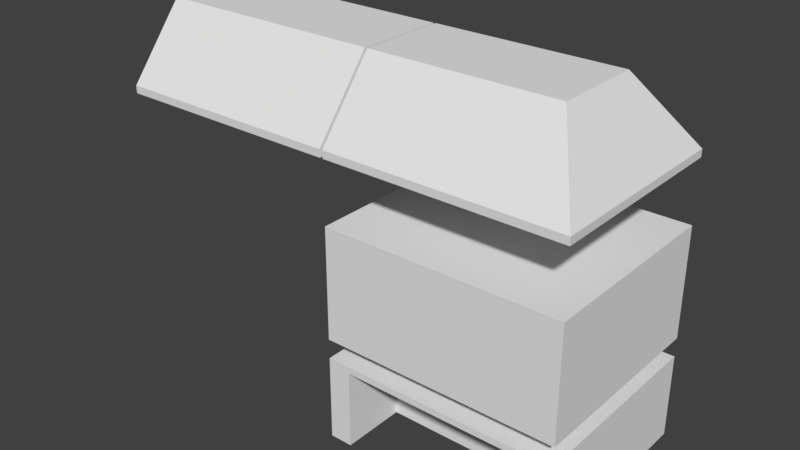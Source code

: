# Source: Boxe.blend  (saved by Blender 2.79.0; exported with 4.5.12 LTS)
import bpy
from mathutils import Matrix  # noqa: F401  (used for matrix-valued properties, if any)

bpy.ops.wm.read_factory_settings(use_empty=True)
scene = bpy.context.scene
scene.name = 'Scene'

# ---- collections
col_collection_1 = bpy.data.collections.new('Collection 1'); scene.collection.children.link(col_collection_1)

# ---- materials (node trees are filled in below, after node groups)
mat_window_glass = bpy.data.materials.new('Window Glass')
mat_window_glass.alpha_threshold = 0.0
mat_window_glass.use_transparent_shadow = False
mat_window_glass.roughness = 0.5
mat_window_border = bpy.data.materials.new('Window Border')
mat_window_border.alpha_threshold = 0.0
mat_window_border.use_transparent_shadow = False
mat_window_border.roughness = 0.5
mat_all = bpy.data.materials.new('All')
mat_all.alpha_threshold = 0.0
mat_all.use_transparent_shadow = False
mat_all.roughness = 0.5

# ---- material node trees

# ---- world
world_world = bpy.data.worlds.new('World'); scene.world = world_world
world_world.color = (0.05088, 0.05088, 0.05088)
world_world.use_sun_shadow = False
world_world.sun_shadow_jitter_overblur = 0.0
world_world.cycles.sampling_method = 'MANUAL'

# ---- meshes
me_cube_001 = bpy.data.meshes.new('Cube.001')
me_cube_001.from_pydata([(-25.96, -2.437, 17.31), (-25.96, -2.437, 17.86), (-25.96, 12.16, 17.31), (-25.96, 12.16, 17.86), (-8.808, -2.437, 17.31), (-8.808, -2.437, 17.86), (-8.808, 12.16, 17.31), (-8.808, 12.16, 17.86), (-8.808, 1.739, 23.08), (-25.96, 0.0823, 17.31), (-25.96, 1.739, 23.08), (-8.808, 0.0823, 17.31), (-8.808, 9.564, 17.31), (-25.96, 8.313, 23.08), (-8.808, 8.313, 23.08), (-25.96, 9.564, 17.31)], [], [(10, 9, 0, 1), (7, 14, 12, 6), (12, 11, 9, 15), (2, 3, 7, 6), (11, 4, 0, 9), (14, 8, 11, 12), (13, 10, 8, 14), (3, 2, 15, 13), (4, 5, 1, 0), (13, 15, 9, 10), (10, 1, 5, 8), (8, 5, 4, 11), (6, 12, 15, 2), (3, 13, 14, 7)])
me_cube_001.use_remesh_preserve_volume = False
me_cube_001.use_remesh_preserve_attributes = False
me_cube_001.use_mirror_vertex_groups = False
me_cube_001.update()
me_cube_003 = bpy.data.meshes.new('Cube.003')
me_cube_003.from_pydata([(-9.731, -7.308, -1.205), (-9.731, -7.308, -0.6515), (-9.731, 7.285, -1.205), (-9.731, 7.285, -0.6515), (7.425, -7.308, -1.205), (7.425, -7.308, -0.6515), (7.425, 7.285, -1.205), (7.425, 7.285, -0.6515), (-9.731, -4.789, -1.205), (-9.731, -3.183, 4.591), (7.425, -4.789, -1.205), (7.425, 4.693, -1.205), (-9.731, 3.397, 4.591), (-9.731, 4.693, -1.205), (4.162, 4.693, -1.205), (4.162, 3.397, 4.591), (4.162, 7.285, -1.205), (4.162, 7.285, -0.6515), (4.162, -7.308, -1.205), (4.162, -7.308, -0.6515), (4.162, -4.789, -1.205), (4.162, -3.183, 4.591)], [], [(9, 8, 0, 1), (14, 20, 8, 13), (16, 17, 7, 6), (20, 18, 0, 8), (15, 21, 5, 7), (3, 2, 13, 12), (18, 19, 1, 0), (12, 13, 8, 9), (21, 19, 5), (7, 5, 4, 10, 11, 6), (16, 14, 13, 2), (17, 15, 7), (3, 12, 15, 17), (6, 11, 14, 16), (9, 1, 19, 21), (4, 5, 19, 18), (12, 9, 21, 15), (10, 4, 18, 20), (2, 3, 17, 16), (11, 10, 20, 14)])
me_cube_003.use_remesh_preserve_volume = False
me_cube_003.use_remesh_preserve_attributes = False
me_cube_003.use_mirror_vertex_groups = False
me_cube_003.update()
me_cube = bpy.data.meshes.new('Cube')
me_cube.from_pydata([(8.602, 12.13, 4.555), (8.602, 12.13, 12.77), (8.602, -2.409, 4.555), (8.602, -2.409, 12.77), (-8.602, 12.13, 4.555), (-8.602, 12.13, 12.77), (-8.602, -2.409, 4.555), (-8.602, -2.409, 12.77), (8.602, 12.13, 7.292), (8.602, 12.13, 10.03), (8.602, -2.409, 10.03), (8.602, -2.409, 7.292), (-8.602, -2.409, 10.03), (-8.602, -2.409, 7.292), (-8.602, 12.13, 10.03), (-8.602, 12.13, 7.292), (-4.523, -2.409, 4.555), (-0.2218, -2.409, 4.555), (4.079, -2.409, 4.555), (4.079, -2.409, 12.77), (-0.2218, -2.409, 12.77), (-4.523, -2.409, 12.77), (4.079, 12.13, 4.555), (-0.2218, 12.13, 4.555), (-4.523, 12.13, 4.555), (-4.523, 12.13, 12.77), (-0.2218, 12.13, 12.77), (4.079, 12.13, 12.77), (-4.523, 12.13, 7.292), (-0.2218, 12.13, 7.292), (4.079, 12.13, 7.292), (-4.523, 12.13, 10.03), (-0.2218, 12.13, 10.03), (4.079, 12.13, 10.03), (4.079, -2.409, 7.292), (-0.2218, -2.409, 7.292), (-4.523, -2.409, 7.292), (4.079, -2.409, 10.03), (-0.2218, -2.409, 10.03), (-4.523, -2.409, 10.03), (-4.171, -2.409, 4.555), (-4.171, -2.409, 12.77), (-4.171, 12.13, 4.555), (-4.171, 12.13, 12.77), (-4.171, 12.13, 7.292), (-4.171, 12.13, 10.03), (-4.171, -2.409, 7.292), (-4.171, -2.409, 10.03), (0.1519, -2.409, 4.555), (0.1519, -2.409, 12.77), (0.1519, 12.13, 4.555), (0.1519, 12.13, 12.77), (0.1519, 12.13, 7.292), (0.1519, 12.13, 10.03), (0.1519, -2.409, 7.292), (0.1519, -2.409, 10.03), (4.499, -2.409, 4.555), (4.499, 12.13, 12.77), (4.499, 12.13, 7.292), (4.499, 12.13, 10.03), (4.499, -2.409, 12.77), (4.499, 12.13, 4.555), (4.499, -2.409, 7.292), (4.499, -2.409, 10.03), (8.229, -2.409, 4.555), (8.229, 12.13, 12.77), (8.229, 12.13, 7.292), (8.229, 12.13, 10.03), (8.229, -2.409, 12.77), (8.229, 12.13, 4.555), (8.229, -2.409, 7.292), (8.229, -2.409, 10.03), (-8.27, -2.409, 12.77), (-8.27, 12.13, 4.555), (-8.27, -2.409, 7.292), (-8.27, -2.409, 10.03), (-8.27, -2.409, 4.555), (-8.27, 12.13, 12.77), (-8.27, 12.13, 7.292), (-8.27, 12.13, 10.03)], [], [(9, 1, 3, 10), (12, 7, 5, 14), (67, 65, 1, 9), (76, 6, 4, 73), (68, 3, 1, 65), (69, 66, 8, 0), (66, 67, 9, 8), (6, 13, 15, 4), (13, 12, 14, 15), (41, 21, 72, 7, 12, 75, 39, 47, 38, 55, 37, 63, 71, 10, 3, 68, 60, 19, 49, 20), (74, 75, 12, 13), (0, 8, 11, 2), (8, 9, 10, 11), (62, 63, 37, 34), (54, 55, 38, 35), (46, 47, 39, 36), (78, 79, 31, 28), (44, 45, 32, 29), (52, 53, 33, 30), (73, 78, 28, 24), (42, 44, 29, 23), (50, 52, 30, 22), (72, 21, 25, 77), (41, 20, 26, 43), (49, 19, 27, 51), (56, 18, 22, 61), (48, 17, 23, 50), (40, 16, 24, 42), (79, 77, 25, 31), (45, 43, 26, 32), (53, 51, 27, 33), (31, 25, 43, 45), (17, 40, 42, 23), (21, 41, 43, 25), (24, 28, 44, 42), (28, 31, 45, 44), (35, 38, 47, 46), (32, 26, 51, 53), (18, 48, 50, 22), (20, 49, 51, 26), (23, 29, 52, 50), (29, 32, 53, 52), (34, 37, 55, 54), (64, 56, 61, 69), (70, 71, 63, 62), (30, 33, 59, 58), (22, 30, 58, 61), (19, 60, 57, 27), (33, 27, 57, 59), (11, 10, 71, 70), (2, 64, 69, 0), (46, 36, 74, 13, 6, 76, 16, 40, 17, 48, 18, 56, 64, 2, 11, 70, 62, 34, 54, 35), (58, 59, 67, 66), (61, 58, 66, 69), (60, 68, 65, 57), (59, 57, 65, 67), (14, 5, 77, 79), (7, 72, 77, 5), (4, 15, 78, 73), (15, 14, 79, 78), (36, 39, 75, 74), (16, 76, 73, 24)])
me_cube.polygons.foreach_set('material_index', [2, 2, 2, 2, 2, 2, 2, 2, 2, 2, 1, 2, 2, 1, 1, 1, 2, 2, 2, 2, 2, 2, 2, 2, 2, 2, 2, 2, 2, 2, 2, 2, 2, 2, 2, 2, 0, 2, 2, 2, 2, 2, 0, 2, 0, 2, 2, 2, 2, 1, 2, 2, 2, 2, 2, 2, 2, 2, 2, 2, 0, 2])
me_cube.materials.append(mat_window_glass)
me_cube.materials.append(mat_window_border)
me_cube.materials.append(mat_all)
me_cube.use_remesh_preserve_volume = False
me_cube.use_remesh_preserve_attributes = False
me_cube.use_mirror_vertex_groups = False
me_cube.update()
me_cube_002 = bpy.data.meshes.new('Cube.002')
me_cube_002.from_pydata([(-8.589, 12.15, 3.128), (-8.589, 12.15, -3.128), (-8.589, -2.415, 3.128), (-8.589, -2.415, -3.128), (8.589, 12.15, 3.128), (8.589, 12.15, -3.128), (8.589, -2.415, 3.128), (8.589, -2.415, -3.128), (-6.928, -2.415, 3.128), (-6.928, -2.415, -3.128), (-6.928, 12.15, 3.128), (-6.928, 12.15, -3.128), (6.928, -2.415, -3.128), (6.928, 12.15, 3.128), (6.928, -2.415, 3.128), (6.928, 12.15, -3.128), (-8.589, 12.15, 2.646), (-8.589, -2.415, 2.646), (8.589, -2.415, 2.646), (8.589, 12.15, 2.646), (-6.928, -2.415, 2.646), (6.928, -2.415, 2.646), (-6.928, 2.358, -3.128), (6.928, 2.358, -3.128), (-6.928, 2.358, 2.919), (6.928, 2.358, 2.919)], [], [(16, 1, 3, 17), (21, 12, 7, 18), (18, 7, 5, 19), (14, 6, 4, 13), (9, 3, 1, 11), (2, 8, 10, 0), (17, 3, 9, 20), (11, 1, 16, 0, 10, 13, 4, 19, 5, 15), (7, 12, 15, 5), (8, 14, 13, 10), (12, 21, 25, 23), (8, 20, 21, 14), (2, 17, 20, 8), (6, 18, 19, 4), (14, 21, 18, 6), (0, 16, 17, 2), (24, 22, 23, 25), (20, 9, 22, 24), (21, 20, 24, 25)])
me_cube_002.use_remesh_preserve_volume = False
me_cube_002.use_remesh_preserve_attributes = False
me_cube_002.use_mirror_vertex_groups = False
me_cube_002.update()

# ---- objects
ob_cube_004 = bpy.data.objects.new('Cube.004', me_cube_001)
ob_cube_003 = bpy.data.objects.new('Cube.003', me_cube_003)
ob_cube_002 = bpy.data.objects.new('Cube.002', me_cube)
ob_cube = bpy.data.objects.new('Cube', me_cube_002)

# ---- transforms, parenting, visibility, modifiers, constraints
ob_cube_004.location = (0.0, 0.0, 0.0)
ob_cube_004.lineart.crease_threshold = 0.0
ob_cube_003.location = (1.153, 4.871, 18.51)
ob_cube_003.lineart.crease_threshold = 0.0
ob_cube_002.location = (0.0, 0.0, 0.0)
ob_cube_002.lineart.crease_threshold = 0.0
ob_cube.location = (0.0, 0.0, 0.0)
ob_cube.lineart.crease_threshold = 0.0

# ---- collection membership
col_collection_1.objects.link(ob_cube_004)
col_collection_1.objects.link(ob_cube_003)
col_collection_1.objects.link(ob_cube_002)
col_collection_1.objects.link(ob_cube)

# ---- scene / render settings (as saved in the file)
scene.frame_start = 1; scene.frame_end = 250; scene.frame_set(1)
scene.render.engine = 'BLENDER_EEVEE_NEXT'
scene.render.resolution_percentage = 50
scene.render.dither_intensity = 0.0
scene.cycles.use_denoising = False
scene.cycles.samples = 128
scene.cycles.sampling_pattern = 'TABULATED_SOBOL'
scene.cycles.use_adaptive_sampling = False
scene.cycles.use_light_tree = False
scene.cycles.blur_glossy = 0.0
scene.cycles.sample_clamp_indirect = 0.0
scene.view_settings.view_transform = 'Standard'
bpy.context.view_layer.update()

# ---- added for rendering (the .blend has no active camera and no usable light): camera, sun
cam_auto = bpy.data.cameras.new('AutoCamera')
cam_auto.lens = 50.0
cam_auto.sensor_width = 36.0
cam_auto.clip_end = 1000.0
ob_auto_camera = bpy.data.objects.new('AutoCamera', cam_auto)
scene.collection.objects.link(ob_auto_camera)
ob_auto_camera.location = (33.6765, -45.9694, 43.874)
ob_auto_camera.rotation_euler = (1.09748, -7.21219e-08, 0.694738)
scene.camera = ob_auto_camera
light_auto_sun = bpy.data.lights.new('AutoSun', 'SUN')
light_auto_sun.energy = 3.0
light_auto_sun.angle = 0.0523599
ob_auto_sun = bpy.data.objects.new('AutoSun', light_auto_sun)
scene.collection.objects.link(ob_auto_sun)
ob_auto_sun.rotation_euler = (0.872665, 0.174533, 0.523599)
bpy.context.view_layer.update()
